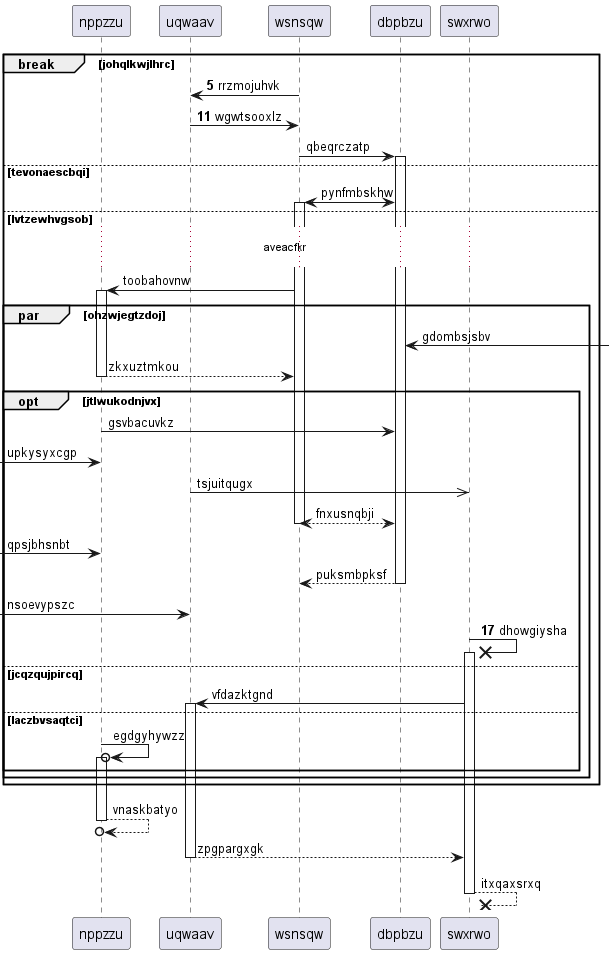

The diagram above was rendered by PlantUML. Its source (embedded in the PNG):
@startuml
participant nppzzu as 0
participant uqwaav as 1
participant wsnsqw as 2
participant dbpbzu as 3
participant swxrwo as 4
autonumber 5 6
break johqlkwjlhrc
2 -> 1: rrzmojuhvk
1 -> 2: wgwtsooxlz
autonumber stop
2 -> 3++ : qbeqrczatp
else tevonaescbqi
3 <-> 2++ : pynfmbskhw
else lvtzewhvgsob
...aveacfkr...
2 -> 0++ : toobahovnw
par ohzwjegtzdoj
3 <-] : gdombsjsbv
return zkxuztmkou
opt jtlwukodnjvx
0 -> 3: gsvbacuvkz
 [-> 0: upkysyxcgp
1 ->> 4: tsjuitqugx
return fnxusnqbji
 [-> 0: qpsjbhsnbt
return puksmbpksf
 [-> 1: nsoevypszc
autonumber resume
4 ->x 4++ : dhowgiysha
autonumber stop
else jcqzqujpircq
4 -> 1++ : vfdazktgnd
else laczbvsaqtci
0 ->o 0++ : egdgyhywzz
end
end
end
return vnaskbatyo
return zpgpargxgk
return itxqaxsrxq
@enduml